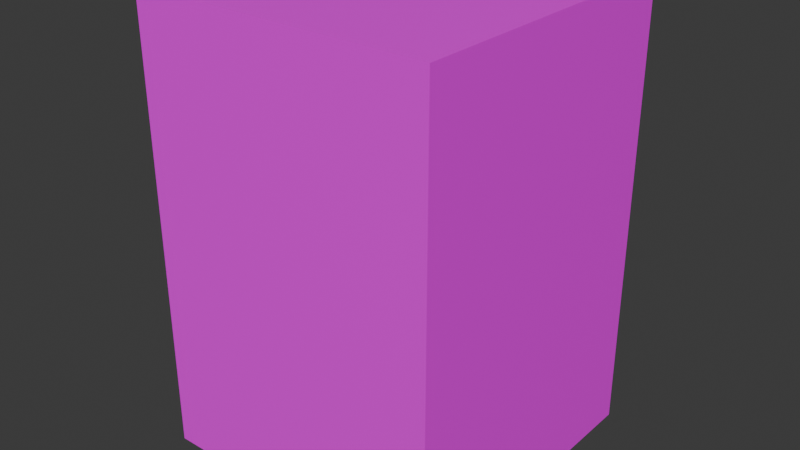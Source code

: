 # Source: wallblockB.blend  (saved by Blender 4.4.32; exported with 4.5.12 LTS)
import bpy
from mathutils import Matrix  # noqa: F401  (used for matrix-valued properties, if any)

bpy.ops.wm.read_factory_settings(use_empty=True)
scene = bpy.context.scene
scene.name = 'Scene'

# ---- collections
col_collection = bpy.data.collections.new('Collection'); scene.collection.children.link(col_collection)

# ---- images (referenced by path relative to the original .blend; pixels are not part of the script)
import os
ASSET_DIR = os.environ.get("B2B_ASSET_DIR", "")  # directory of the original .blend (textures are referenced by path, not embedded)
HERE = os.path.dirname(os.path.abspath(__file__))  # packed textures are extracted next to this script under _unpacked/

def load_image(name, relpath, width, height, colorspace="sRGB"):
    """Load a texture the original file referenced (path relative to the .blend, or extracted next to this script)."""
    p = next((c for c in (os.path.join(HERE, relpath), os.path.join(ASSET_DIR, relpath)) if relpath and os.path.exists(c)), "")
    if p:
        img = bpy.data.images.load(p, check_existing=True)
        img.name = name
    else:  # same state as the original file: an image datablock whose file is absent (Cycles renders it pink)
        img = bpy.data.images.new(name, width, height)
        img.source = "FILE"
        img.filepath = "//" + (relpath or name)
    img.colorspace_settings.name = colorspace
    return img
img_wall_stoneb_png = load_image('wall_stoneB.png', 'wall_stoneB.png', 1024, 1024, 'sRGB')

# ---- materials (node trees are filled in below, after node groups)
mat_material = bpy.data.materials.new('Material')
mat_material.alpha_threshold = 0.0
mat_material.roughness = 0.5
mat_material.line_color = (0.0, 0.0, 0.0, 1.0)

# ---- material node trees
mat_material.use_nodes = True; mat_material.node_tree.nodes.clear()
_N = mat_material.node_tree.nodes; _L = mat_material.node_tree.links
n0 = _N.new('ShaderNodeOutputMaterial'); n0.name = 'Material Output'; n0.location = (300, 300)
n1 = _N.new('ShaderNodeBsdfPrincipled'); n1.name = 'Principled BSDF'; n1.location = (10, 300)
n1.inputs[3].default_value = 1.45
n2 = _N.new('ShaderNodeTexImage'); n2.name = 'Image Texture'; n2.location = (-280, 280)
n2.image = img_wall_stoneb_png
_L.new(n1.outputs[0], n0.inputs[0])
_L.new(n2.outputs[0], n1.inputs[0])
n0.is_active_output = True

# ---- world
world_world = bpy.data.worlds.new('World'); scene.world = world_world
world_world.use_nodes = True; world_world.node_tree.nodes.clear()
_N = world_world.node_tree.nodes; _L = world_world.node_tree.links
n0 = _N.new('ShaderNodeOutputWorld'); n0.name = 'World Output'; n0.location = (300, 300)
n1 = _N.new('ShaderNodeBackground'); n1.name = 'Background'; n1.location = (10, 300)
n1.inputs[0].default_value = (0.05088, 0.05088, 0.05088, 1.0)
_L.new(n1.outputs[0], n0.inputs[0])
n0.is_active_output = True
world_world.color = (0.05088, 0.05088, 0.05088)
world_world.sun_shadow_jitter_overblur = 0.0

# ---- meshes
me_cube = bpy.data.meshes.new('Cube')
me_cube.from_pydata([(1.0, 1.0, 1.0), (1.0, 1.0, -1.0), (1.0, -1.0, 1.0), (1.0, -1.0, -1.0), (-1.0, 1.0, 1.0), (-1.0, 1.0, -1.0), (-1.0, -1.0, 1.0), (-1.0, -1.0, -1.0)], [], [(0, 4, 6, 2), (3, 2, 6, 7), (7, 6, 4, 5), (5, 1, 3, 7), (1, 0, 2, 3), (5, 4, 0, 1)])
_uv = me_cube.uv_layers.new(name='UVMap')
_uv.uv.foreach_set('vector', [0.9988, 0.9985, 0.9989, 0.0005567, 0.0009643, 0.0004761, 0.0008837, 0.9984, 0.0009643, 0.0004761, 0.0008837, 1.498, 0.9988, 1.498, 0.9989, 0.0005567, 0.9991, 0.0005567, 0.999, 1.498, 0.001496, 1.498, 0.001577, 0.0004762, 0.9988, 0.9985, 0.9989, 0.0005567, 0.0009643, 0.0004761, 0.0008837, 0.9984, 0.9989, 0.0005567, 0.9988, 1.498, 0.0008837, 1.498, 0.0009643, 0.0004761, 0.001577, 0.0004762, 0.001496, 1.498, 0.9988, 1.498, 0.9989, 0.0005567])
me_cube.materials.append(mat_material)
me_cube.use_mirror_vertex_groups = False
me_cube.update()

# ---- objects
ob_wallblock = bpy.data.objects.new('Wallblock', me_cube)

# ---- transforms, parenting, visibility, modifiers, constraints
ob_wallblock.location = (0.0, 0.0, 1.5)
ob_wallblock.scale = (1.0, 1.0, 1.5)
ob_wallblock.lock_rotations_4d = False
ob_wallblock.empty_display_type = 'ARROWS'
ob_wallblock.lineart.crease_threshold = 0.0

# ---- collection membership
col_collection.objects.link(ob_wallblock)

# ---- scene / render settings (as saved in the file)
scene.frame_start = 1; scene.frame_end = 250; scene.frame_set(1)
scene.render.engine = 'BLENDER_EEVEE_NEXT'
bpy.context.view_layer.update()

# ---- added for rendering (the .blend has no active camera and no usable light): camera, sun
cam_auto = bpy.data.cameras.new('AutoCamera')
cam_auto.lens = 50.0
cam_auto.sensor_width = 36.0
cam_auto.clip_end = 1000.0
ob_auto_camera = bpy.data.objects.new('AutoCamera', cam_auto)
scene.collection.objects.link(ob_auto_camera)
ob_auto_camera.location = (3.8148, -4.57776, 4.55184)
ob_auto_camera.rotation_euler = (1.09748, -7.21219e-08, 0.694738)
scene.camera = ob_auto_camera
light_auto_sun = bpy.data.lights.new('AutoSun', 'SUN')
light_auto_sun.energy = 3.0
light_auto_sun.angle = 0.0523599
ob_auto_sun = bpy.data.objects.new('AutoSun', light_auto_sun)
scene.collection.objects.link(ob_auto_sun)
ob_auto_sun.rotation_euler = (0.872665, 0.174533, 0.523599)
bpy.context.view_layer.update()
